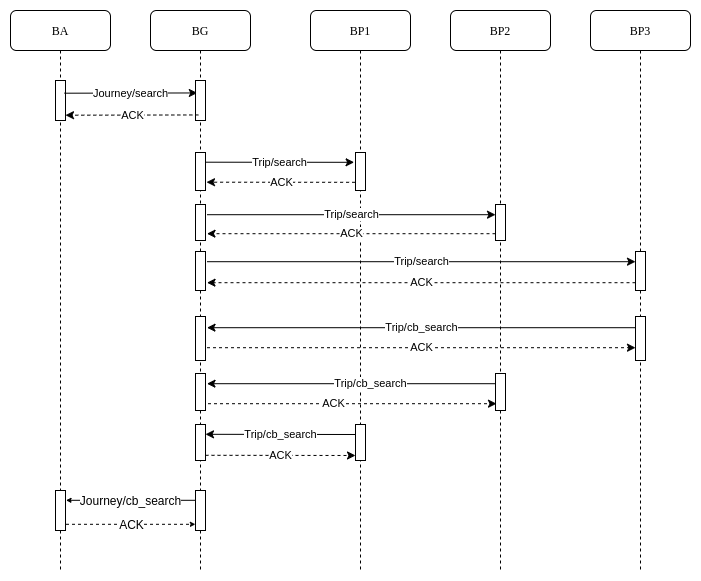

The diagram above was exported from draw.io. Its source (the exported page's mxGraphModel, read from the mxfile embedded in the PNG):
<mxGraphModel dx="1422" dy="806" grid="1" gridSize="10" guides="1" tooltips="1" connect="1" arrows="1" fold="1" page="1" pageScale="1" pageWidth="850" pageHeight="1100" math="0" shadow="0">
  <root>
    <mxCell id="0" />
    <mxCell id="1" parent="0" />
    <mxCell id="sVkizF1K02RpyVfJ4YBz-1" value="BP2" style="shape=umlLifeline;perimeter=lifelinePerimeter;whiteSpace=wrap;html=1;container=1;collapsible=0;recursiveResize=0;outlineConnect=0;rounded=1;shadow=0;comic=0;labelBackgroundColor=none;strokeColor=#000000;strokeWidth=1;fillColor=#FFFFFF;fontFamily=Verdana;fontSize=12;fontColor=#000000;align=center;" vertex="1" parent="1">
      <mxGeometry x="540" y="80" width="100" height="560" as="geometry" />
    </mxCell>
    <mxCell id="sVkizF1K02RpyVfJ4YBz-2" value="BP3" style="shape=umlLifeline;perimeter=lifelinePerimeter;whiteSpace=wrap;html=1;container=1;collapsible=0;recursiveResize=0;outlineConnect=0;rounded=1;shadow=0;comic=0;labelBackgroundColor=none;strokeColor=#000000;strokeWidth=1;fillColor=#FFFFFF;fontFamily=Verdana;fontSize=12;fontColor=#000000;align=center;" vertex="1" parent="1">
      <mxGeometry x="680" y="80" width="100" height="560" as="geometry" />
    </mxCell>
    <mxCell id="sVkizF1K02RpyVfJ4YBz-4" value="BG" style="shape=umlLifeline;perimeter=lifelinePerimeter;whiteSpace=wrap;html=1;container=1;collapsible=0;recursiveResize=0;outlineConnect=0;rounded=1;shadow=0;comic=0;labelBackgroundColor=none;strokeColor=#000000;strokeWidth=1;fillColor=#FFFFFF;fontFamily=Verdana;fontSize=12;fontColor=#000000;align=center;" vertex="1" parent="1">
      <mxGeometry x="240" y="80" width="100" height="560" as="geometry" />
    </mxCell>
    <mxCell id="sVkizF1K02RpyVfJ4YBz-7" value="BA" style="shape=umlLifeline;perimeter=lifelinePerimeter;whiteSpace=wrap;html=1;container=1;collapsible=0;recursiveResize=0;outlineConnect=0;rounded=1;shadow=0;comic=0;labelBackgroundColor=none;strokeColor=#000000;strokeWidth=1;fillColor=#FFFFFF;fontFamily=Verdana;fontSize=12;fontColor=#000000;align=center;" vertex="1" parent="1">
      <mxGeometry x="100" y="80" width="100" height="560" as="geometry" />
    </mxCell>
    <mxCell id="sVkizF1K02RpyVfJ4YBz-8" value="" style="html=1;points=[];perimeter=orthogonalPerimeter;rounded=0;shadow=0;comic=0;labelBackgroundColor=none;strokeColor=#000000;strokeWidth=1;fillColor=#FFFFFF;fontFamily=Verdana;fontSize=12;fontColor=#000000;align=center;" vertex="1" parent="sVkizF1K02RpyVfJ4YBz-7">
      <mxGeometry x="45" y="70" width="10" height="40" as="geometry" />
    </mxCell>
    <mxCell id="sVkizF1K02RpyVfJ4YBz-9" value="BP1" style="shape=umlLifeline;perimeter=lifelinePerimeter;whiteSpace=wrap;html=1;container=1;collapsible=0;recursiveResize=0;outlineConnect=0;rounded=1;shadow=0;comic=0;labelBackgroundColor=none;strokeColor=#000000;strokeWidth=1;fillColor=#FFFFFF;fontFamily=Verdana;fontSize=12;fontColor=#000000;align=center;" vertex="1" parent="1">
      <mxGeometry x="400" y="80" width="100" height="560" as="geometry" />
    </mxCell>
    <mxCell id="sVkizF1K02RpyVfJ4YBz-10" value="" style="html=1;points=[];perimeter=orthogonalPerimeter;rounded=0;shadow=0;comic=0;labelBackgroundColor=none;strokeColor=#000000;strokeWidth=1;fillColor=#FFFFFF;fontFamily=Verdana;fontSize=12;fontColor=#000000;align=center;" vertex="1" parent="sVkizF1K02RpyVfJ4YBz-9">
      <mxGeometry x="45" y="142" width="10" height="38" as="geometry" />
    </mxCell>
    <mxCell id="sVkizF1K02RpyVfJ4YBz-12" value="Journey/search" style="endArrow=classic;html=1;exitX=0.9;exitY=0.054;exitDx=0;exitDy=0;exitPerimeter=0;entryX=0.18;entryY=0.049;entryDx=0;entryDy=0;entryPerimeter=0;" edge="1" parent="1">
      <mxGeometry width="50" height="50" relative="1" as="geometry">
        <mxPoint x="154" y="162.70000000000005" as="sourcePoint" />
        <mxPoint x="286.79999999999995" y="162.45000000000005" as="targetPoint" />
      </mxGeometry>
    </mxCell>
    <mxCell id="sVkizF1K02RpyVfJ4YBz-13" value="Trip/search" style="endArrow=classic;html=1;exitX=0.9;exitY=0.054;exitDx=0;exitDy=0;exitPerimeter=0;entryX=-0.14;entryY=0.196;entryDx=0;entryDy=0;entryPerimeter=0;" edge="1" parent="1">
      <mxGeometry width="50" height="50" relative="1" as="geometry">
        <mxPoint x="295" y="231.70000000000005" as="sourcePoint" />
        <mxPoint x="443.5999999999999" y="231.79999999999995" as="targetPoint" />
      </mxGeometry>
    </mxCell>
    <mxCell id="sVkizF1K02RpyVfJ4YBz-14" value="Trip/search" style="endArrow=classic;html=1;exitX=0.9;exitY=0.054;exitDx=0;exitDy=0;exitPerimeter=0;" edge="1" parent="1" target="sVkizF1K02RpyVfJ4YBz-28">
      <mxGeometry width="50" height="50" relative="1" as="geometry">
        <mxPoint x="296.5" y="284.20000000000005" as="sourcePoint" />
        <mxPoint x="445.0999999999999" y="284.29999999999995" as="targetPoint" />
      </mxGeometry>
    </mxCell>
    <mxCell id="sVkizF1K02RpyVfJ4YBz-15" value="" style="html=1;points=[];perimeter=orthogonalPerimeter;rounded=0;shadow=0;comic=0;labelBackgroundColor=none;strokeColor=#000000;strokeWidth=1;fillColor=#FFFFFF;fontFamily=Verdana;fontSize=12;fontColor=#000000;align=center;" vertex="1" parent="1">
      <mxGeometry x="725" y="321" width="10" height="39" as="geometry" />
    </mxCell>
    <mxCell id="sVkizF1K02RpyVfJ4YBz-16" value="" style="html=1;points=[];perimeter=orthogonalPerimeter;rounded=0;shadow=0;comic=0;labelBackgroundColor=none;strokeColor=#000000;strokeWidth=1;fillColor=#FFFFFF;fontFamily=Verdana;fontSize=12;fontColor=#000000;align=center;" vertex="1" parent="1">
      <mxGeometry x="285" y="150" width="10" height="40" as="geometry" />
    </mxCell>
    <mxCell id="sVkizF1K02RpyVfJ4YBz-17" value="" style="html=1;points=[];perimeter=orthogonalPerimeter;rounded=0;shadow=0;comic=0;labelBackgroundColor=none;strokeColor=#000000;strokeWidth=1;fillColor=#FFFFFF;fontFamily=Verdana;fontSize=12;fontColor=#000000;align=center;" vertex="1" parent="1">
      <mxGeometry x="285" y="222" width="10" height="38" as="geometry" />
    </mxCell>
    <mxCell id="sVkizF1K02RpyVfJ4YBz-18" value="" style="html=1;points=[];perimeter=orthogonalPerimeter;rounded=0;shadow=0;comic=0;labelBackgroundColor=none;strokeColor=#000000;strokeWidth=1;fillColor=#FFFFFF;fontFamily=Verdana;fontSize=12;fontColor=#000000;align=center;" vertex="1" parent="1">
      <mxGeometry x="285" y="274" width="10" height="36" as="geometry" />
    </mxCell>
    <mxCell id="sVkizF1K02RpyVfJ4YBz-19" value="" style="html=1;points=[];perimeter=orthogonalPerimeter;rounded=0;shadow=0;comic=0;labelBackgroundColor=none;strokeColor=#000000;strokeWidth=1;fillColor=#FFFFFF;fontFamily=Verdana;fontSize=12;fontColor=#000000;align=center;" vertex="1" parent="1">
      <mxGeometry x="285" y="494" width="10" height="36" as="geometry" />
    </mxCell>
    <mxCell id="sVkizF1K02RpyVfJ4YBz-20" value="" style="html=1;points=[];perimeter=orthogonalPerimeter;rounded=0;shadow=0;comic=0;labelBackgroundColor=none;strokeColor=#000000;strokeWidth=1;fillColor=#FFFFFF;fontFamily=Verdana;fontSize=12;fontColor=#000000;align=center;" vertex="1" parent="1">
      <mxGeometry x="445" y="494" width="10" height="36" as="geometry" />
    </mxCell>
    <mxCell id="sVkizF1K02RpyVfJ4YBz-21" value="Trip/cb_search" style="endArrow=classic;html=1;strokeColor=#000000;" edge="1" parent="1">
      <mxGeometry width="50" height="50" relative="1" as="geometry">
        <mxPoint x="445" y="504" as="sourcePoint" />
        <mxPoint x="295" y="503.79999999999995" as="targetPoint" />
      </mxGeometry>
    </mxCell>
    <mxCell id="sVkizF1K02RpyVfJ4YBz-22" value="" style="html=1;points=[];perimeter=orthogonalPerimeter;rounded=0;shadow=0;comic=0;labelBackgroundColor=none;strokeColor=#000000;strokeWidth=1;fillColor=#FFFFFF;fontFamily=Verdana;fontSize=12;fontColor=#000000;align=center;" vertex="1" parent="1">
      <mxGeometry x="285" y="321" width="10" height="39" as="geometry" />
    </mxCell>
    <mxCell id="sVkizF1K02RpyVfJ4YBz-23" value="Trip/search" style="endArrow=classic;html=1;exitX=0.9;exitY=0.054;exitDx=0;exitDy=0;exitPerimeter=0;" edge="1" parent="1" target="sVkizF1K02RpyVfJ4YBz-15">
      <mxGeometry width="50" height="50" relative="1" as="geometry">
        <mxPoint x="296.5" y="331.20000000000005" as="sourcePoint" />
        <mxPoint x="445.0999999999999" y="331.29999999999995" as="targetPoint" />
      </mxGeometry>
    </mxCell>
    <mxCell id="sVkizF1K02RpyVfJ4YBz-28" value="" style="html=1;points=[];perimeter=orthogonalPerimeter;rounded=0;shadow=0;comic=0;labelBackgroundColor=none;strokeColor=#000000;strokeWidth=1;fillColor=#FFFFFF;fontFamily=Verdana;fontSize=12;fontColor=#000000;align=center;" vertex="1" parent="1">
      <mxGeometry x="585" y="274" width="10" height="36" as="geometry" />
    </mxCell>
    <mxCell id="sVkizF1K02RpyVfJ4YBz-29" value="" style="html=1;points=[];perimeter=orthogonalPerimeter;rounded=0;shadow=0;comic=0;labelBackgroundColor=none;strokeColor=#000000;strokeWidth=1;fillColor=#FFFFFF;fontFamily=Verdana;fontSize=12;fontColor=#000000;align=center;" vertex="1" parent="1">
      <mxGeometry x="285" y="560" width="10" height="40" as="geometry" />
    </mxCell>
    <mxCell id="sVkizF1K02RpyVfJ4YBz-30" value="" style="html=1;points=[];perimeter=orthogonalPerimeter;rounded=0;shadow=0;comic=0;labelBackgroundColor=none;strokeColor=#000000;strokeWidth=1;fillColor=#FFFFFF;fontFamily=Verdana;fontSize=12;fontColor=#000000;align=center;" vertex="1" parent="1">
      <mxGeometry x="145" y="560" width="10" height="40" as="geometry" />
    </mxCell>
    <mxCell id="sVkizF1K02RpyVfJ4YBz-31" value="&lt;span style=&quot;font-size: 12px&quot;&gt;Journey/cb_search&lt;/span&gt;" style="endArrow=classic;html=1;strokeColor=#000000;exitX=-0.06;exitY=0.876;exitDx=0;exitDy=0;exitPerimeter=0;endSize=3;" edge="1" parent="1">
      <mxGeometry x="0.0031" width="50" height="50" relative="1" as="geometry">
        <mxPoint x="284.9000000000001" y="569.8" as="sourcePoint" />
        <mxPoint x="155.5" y="569.8" as="targetPoint" />
        <mxPoint as="offset" />
      </mxGeometry>
    </mxCell>
    <mxCell id="sVkizF1K02RpyVfJ4YBz-35" value="" style="html=1;points=[];perimeter=orthogonalPerimeter;rounded=0;shadow=0;comic=0;labelBackgroundColor=none;strokeColor=#000000;strokeWidth=1;fillColor=#FFFFFF;fontFamily=Verdana;fontSize=12;fontColor=#000000;align=center;" vertex="1" parent="1">
      <mxGeometry x="725" y="386" width="10" height="44" as="geometry" />
    </mxCell>
    <mxCell id="sVkizF1K02RpyVfJ4YBz-36" value="" style="html=1;points=[];perimeter=orthogonalPerimeter;rounded=0;shadow=0;comic=0;labelBackgroundColor=none;strokeColor=#000000;strokeWidth=1;fillColor=#FFFFFF;fontFamily=Verdana;fontSize=12;fontColor=#000000;align=center;" vertex="1" parent="1">
      <mxGeometry x="285" y="386" width="10" height="44" as="geometry" />
    </mxCell>
    <mxCell id="sVkizF1K02RpyVfJ4YBz-37" value="Trip/cb_search" style="endArrow=classic;html=1;" edge="1" parent="1">
      <mxGeometry width="50" height="50" relative="1" as="geometry">
        <mxPoint x="725" y="397.20000000000005" as="sourcePoint" />
        <mxPoint x="296.5" y="397.20000000000005" as="targetPoint" />
      </mxGeometry>
    </mxCell>
    <mxCell id="sVkizF1K02RpyVfJ4YBz-38" value="Trip/cb_search" style="endArrow=classic;html=1;" edge="1" parent="1" source="sVkizF1K02RpyVfJ4YBz-40">
      <mxGeometry x="-0.1334" width="50" height="50" relative="1" as="geometry">
        <mxPoint x="445.0999999999999" y="453.29999999999995" as="sourcePoint" />
        <mxPoint x="296.5" y="453.20000000000005" as="targetPoint" />
        <mxPoint as="offset" />
      </mxGeometry>
    </mxCell>
    <mxCell id="sVkizF1K02RpyVfJ4YBz-39" value="" style="html=1;points=[];perimeter=orthogonalPerimeter;rounded=0;shadow=0;comic=0;labelBackgroundColor=none;strokeColor=#000000;strokeWidth=1;fillColor=#FFFFFF;fontFamily=Verdana;fontSize=12;fontColor=#000000;align=center;" vertex="1" parent="1">
      <mxGeometry x="285" y="443" width="10" height="37" as="geometry" />
    </mxCell>
    <mxCell id="sVkizF1K02RpyVfJ4YBz-40" value="" style="html=1;points=[];perimeter=orthogonalPerimeter;rounded=0;shadow=0;comic=0;labelBackgroundColor=none;strokeColor=#000000;strokeWidth=1;fillColor=#FFFFFF;fontFamily=Verdana;fontSize=12;fontColor=#000000;align=center;" vertex="1" parent="1">
      <mxGeometry x="585" y="443" width="10" height="37" as="geometry" />
    </mxCell>
    <mxCell id="sVkizF1K02RpyVfJ4YBz-41" value="ACK" style="endArrow=classic;html=1;exitX=0.9;exitY=0.054;exitDx=0;exitDy=0;exitPerimeter=0;entryX=-0.14;entryY=0.196;entryDx=0;entryDy=0;entryPerimeter=0;dashed=1;" edge="1" parent="1">
      <mxGeometry width="50" height="50" relative="1" as="geometry">
        <mxPoint x="444.5999999999999" y="251.79999999999995" as="sourcePoint" />
        <mxPoint x="296" y="251.70000000000005" as="targetPoint" />
      </mxGeometry>
    </mxCell>
    <mxCell id="sVkizF1K02RpyVfJ4YBz-42" value="ACK" style="endArrow=classic;html=1;exitX=0.9;exitY=0.054;exitDx=0;exitDy=0;exitPerimeter=0;dashed=1;" edge="1" parent="1">
      <mxGeometry width="50" height="50" relative="1" as="geometry">
        <mxPoint x="585" y="303.20000000000005" as="sourcePoint" />
        <mxPoint x="296.5" y="303.20000000000005" as="targetPoint" />
      </mxGeometry>
    </mxCell>
    <mxCell id="sVkizF1K02RpyVfJ4YBz-43" value="ACK" style="endArrow=classic;html=1;exitX=0.9;exitY=0.054;exitDx=0;exitDy=0;exitPerimeter=0;dashed=1;" edge="1" parent="1">
      <mxGeometry width="50" height="50" relative="1" as="geometry">
        <mxPoint x="725" y="352.20000000000005" as="sourcePoint" />
        <mxPoint x="296.5" y="352.20000000000005" as="targetPoint" />
      </mxGeometry>
    </mxCell>
    <mxCell id="sVkizF1K02RpyVfJ4YBz-44" value="ACK" style="endArrow=classic;html=1;dashed=1;" edge="1" parent="1">
      <mxGeometry width="50" height="50" relative="1" as="geometry">
        <mxPoint x="296.5" y="417.20000000000005" as="sourcePoint" />
        <mxPoint x="725" y="417.20000000000005" as="targetPoint" />
      </mxGeometry>
    </mxCell>
    <mxCell id="sVkizF1K02RpyVfJ4YBz-45" value="ACK" style="endArrow=classic;html=1;dashed=1;" edge="1" parent="1">
      <mxGeometry x="-0.1334" width="50" height="50" relative="1" as="geometry">
        <mxPoint x="297.5" y="473.20000000000005" as="sourcePoint" />
        <mxPoint x="586" y="473.20000000000005" as="targetPoint" />
        <mxPoint as="offset" />
      </mxGeometry>
    </mxCell>
    <mxCell id="sVkizF1K02RpyVfJ4YBz-46" value="ACK" style="endArrow=classic;html=1;strokeColor=#000000;dashed=1;" edge="1" parent="1">
      <mxGeometry width="50" height="50" relative="1" as="geometry">
        <mxPoint x="295" y="524.8" as="sourcePoint" />
        <mxPoint x="445" y="525" as="targetPoint" />
      </mxGeometry>
    </mxCell>
    <mxCell id="sVkizF1K02RpyVfJ4YBz-47" value="ACK" style="endArrow=classic;html=1;exitX=0.9;exitY=0.054;exitDx=0;exitDy=0;exitPerimeter=0;entryX=0.18;entryY=0.049;entryDx=0;entryDy=0;entryPerimeter=0;dashed=1;" edge="1" parent="1">
      <mxGeometry width="50" height="50" relative="1" as="geometry">
        <mxPoint x="287.79999999999995" y="184.45000000000005" as="sourcePoint" />
        <mxPoint x="155" y="184.70000000000005" as="targetPoint" />
      </mxGeometry>
    </mxCell>
    <mxCell id="sVkizF1K02RpyVfJ4YBz-48" value="&lt;span style=&quot;font-size: 12px&quot;&gt;ACK&lt;/span&gt;" style="endArrow=classic;html=1;strokeColor=#000000;exitX=-0.06;exitY=0.876;exitDx=0;exitDy=0;exitPerimeter=0;endSize=3;dashed=1;" edge="1" parent="1">
      <mxGeometry x="0.0031" width="50" height="50" relative="1" as="geometry">
        <mxPoint x="155.5" y="593.8" as="sourcePoint" />
        <mxPoint x="284.9000000000001" y="593.8" as="targetPoint" />
        <mxPoint as="offset" />
      </mxGeometry>
    </mxCell>
  </root>
</mxGraphModel>